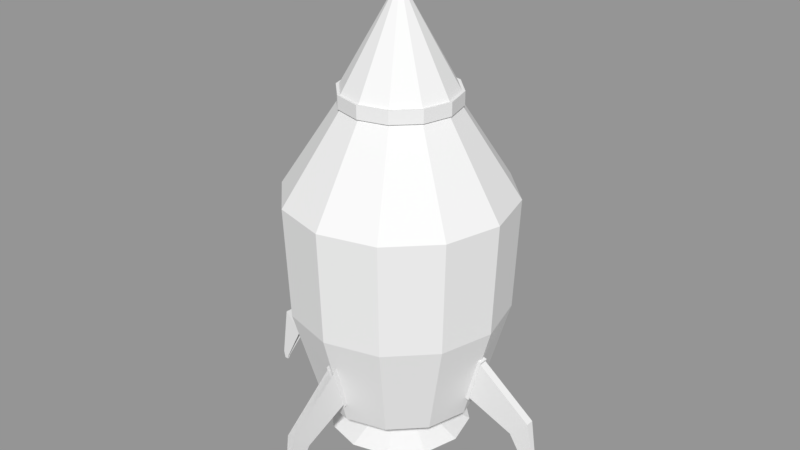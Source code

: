 # Source: Rocket.blend  (saved by Blender 2.79.0; exported with 4.5.12 LTS)
import bpy
from mathutils import Matrix  # noqa: F401  (used for matrix-valued properties, if any)

bpy.ops.wm.read_factory_settings(use_empty=True)
scene = bpy.context.scene
scene.name = 'Scene'

# ---- collections
col_collection_1 = bpy.data.collections.new('Collection 1'); scene.collection.children.link(col_collection_1)

# ---- meshes
me_cylinder_001 = bpy.data.meshes.new('Cylinder.001')
me_cylinder_001.from_pydata([(-2.186e-09, 0.78, -1.0), (-8.283e-09, 0.5385, 0.9203), (0.39, 0.6755, -1.0), (0.2693, 0.4664, 0.9203), (0.6755, 0.39, -1.0), (0.4664, 0.2693, 0.9203), (0.78, -6.47e-08, -1.0), (0.5385, -8.878e-08, 0.9203), (0.6755, -0.39, -1.0), (0.4664, -0.2693, 0.9203), (0.39, -0.6755, -1.0), (0.2693, -0.4664, 0.9203), (1.156e-07, -0.78, -1.0), (7.303e-08, -0.5385, 0.9203), (-0.39, -0.6755, -1.0), (-0.2693, -0.4664, 0.9203), (-0.6755, -0.39, -1.0), (-0.4664, -0.2693, 0.9203), (-0.78, -3.932e-07, -1.0), (-0.5385, -3.156e-07, 0.9203), (-0.6755, 0.39, -1.0), (-0.4664, 0.2693, 0.9203), (-0.39, 0.6755, -1.0), (-0.2693, 0.4664, 0.9203), (1.096e-09, 1.051, -0.3579), (3.22e-09, 1.095, 0.3579), (0.5474, 0.9482, 0.3579), (0.5254, 0.9101, -0.3579), (0.9482, 0.5474, 0.3579), (0.9101, 0.5254, -0.3579), (1.095, -3.476e-08, 0.3579), (1.051, -3.875e-08, -0.3579), (0.9482, -0.5474, 0.3579), (0.9101, -0.5254, -0.3579), (0.5474, -0.9482, 0.3579), (0.5254, -0.9101, -0.3579), (1.685e-07, -1.095, 0.3579), (1.598e-07, -1.051, -0.3579), (-0.5474, -0.9482, 0.3579), (-0.5254, -0.9101, -0.3579), (-0.9482, -0.5474, 0.3579), (-0.9101, -0.5254, -0.3579), (-1.095, -4.959e-07, 0.3579), (-1.051, -4.814e-07, -0.3579), (-0.9482, 0.5474, 0.3579), (-0.9101, 0.5254, -0.3579), (-0.5474, 0.9482, 0.3579), (-0.5254, 0.9101, -0.3579)], [], [(26, 3, 5, 28), (30, 7, 9, 32), (34, 11, 13, 36), (38, 15, 17, 40), (42, 19, 21, 44), (46, 23, 1, 25), (22, 47, 24, 0), (45, 44, 46, 47), (18, 43, 45, 20), (41, 40, 42, 43), (14, 39, 41, 16), (37, 36, 38, 39), (10, 35, 37, 12), (33, 32, 34, 35), (6, 31, 33, 8), (29, 28, 30, 31), (2, 27, 29, 4), (24, 25, 26, 27)])
me_cylinder_001.use_remesh_preserve_volume = False
me_cylinder_001.use_remesh_preserve_attributes = False
me_cylinder_001.use_mirror_vertex_groups = False
me_cylinder_001.update()
me_cylinder = bpy.data.meshes.new('Cylinder')
me_cylinder.from_pydata([(-2.186e-09, 0.78, -1.0), (-8.283e-09, 0.5385, 0.9203), (0.39, 0.6755, -1.0), (0.2693, 0.4664, 0.9203), (0.6755, 0.39, -1.0), (0.4664, 0.2693, 0.9203), (0.78, -6.47e-08, -1.0), (0.5385, -8.878e-08, 0.9203), (0.6755, -0.39, -1.0), (0.4664, -0.2693, 0.9203), (0.39, -0.6755, -1.0), (0.2693, -0.4664, 0.9203), (1.156e-07, -0.78, -1.0), (7.303e-08, -0.5385, 0.9203), (-0.39, -0.6755, -1.0), (-0.2693, -0.4664, 0.9203), (-0.6755, -0.39, -1.0), (-0.4664, -0.2693, 0.9203), (-0.78, -3.932e-07, -1.0), (-0.5385, -3.156e-07, 0.9203), (-0.6755, 0.39, -1.0), (-0.4664, 0.2693, 0.9203), (-0.39, 0.6755, -1.0), (-0.2693, 0.4664, 0.9203), (1.096e-09, 1.051, -0.3579), (3.22e-09, 1.095, 0.3579), (0.5474, 0.9482, 0.3579), (0.5254, 0.9101, -0.3579), (0.9482, 0.5474, 0.3579), (0.9101, 0.5254, -0.3579), (1.095, -3.476e-08, 0.3579), (1.051, -3.875e-08, -0.3579), (0.9482, -0.5474, 0.3579), (0.9101, -0.5254, -0.3579), (0.5474, -0.9482, 0.3579), (0.5254, -0.9101, -0.3579), (1.685e-07, -1.095, 0.3579), (1.598e-07, -1.051, -0.3579), (-0.5474, -0.9482, 0.3579), (-0.5254, -0.9101, -0.3579), (-0.9482, -0.5474, 0.3579), (-0.9101, -0.5254, -0.3579), (-1.095, -4.959e-07, 0.3579), (-1.051, -4.814e-07, -0.3579), (-0.9482, 0.5474, 0.3579), (-0.9101, 0.5254, -0.3579), (-0.5474, 0.9482, 0.3579), (-0.5254, 0.9101, -0.3579), (0.2693, 0.4664, 0.9998), (-1.463e-08, 0.5385, 0.9998), (0.4664, 0.2693, 0.9998), (0.5385, -8.878e-08, 0.9998), (0.4664, -0.2693, 0.9998), (0.2693, -0.4664, 0.9998), (6.668e-08, -0.5385, 0.9998), (-0.2693, -0.4664, 0.9998), (-0.4664, -0.2693, 0.9998), (-0.5385, -3.156e-07, 0.9998), (-0.4664, 0.2693, 0.9998), (-0.2693, 0.4664, 0.9998), (0.2823, 0.489, 0.9184), (-7.419e-09, 0.5647, 0.9184), (0.489, 0.2823, 0.9184), (0.5647, -8.555e-08, 0.9184), (0.489, -0.2823, 0.9184), (0.2823, -0.489, 0.9184), (7.784e-08, -0.5647, 0.9184), (-0.2823, -0.489, 0.9184), (-0.489, -0.2823, 0.9184), (-0.5647, -3.234e-07, 0.9184), (-0.489, 0.2823, 0.9184), (-0.2823, 0.489, 0.9184), (0.2823, 0.489, 1.002), (-1.408e-08, 0.5647, 1.002), (0.489, 0.2823, 1.002), (0.5647, -8.555e-08, 1.002), (0.489, -0.2823, 1.002), (0.2823, -0.489, 1.002), (7.119e-08, -0.5647, 1.002), (-0.2823, -0.489, 1.002), (-0.489, -0.2823, 1.002), (-0.5647, -3.234e-07, 1.002), (-0.489, 0.2823, 1.002), (-0.2823, 0.489, 1.002), (0.04362, 0.07556, 1.525), (-2.943e-08, 0.08725, 1.525), (0.07556, 0.04362, 1.525), (0.08725, -1.413e-07, 1.525), (0.07556, -0.04362, 1.525), (0.04362, -0.07556, 1.525), (-1.625e-08, -0.08725, 1.525), (-0.04362, -0.07556, 1.525), (-0.07556, -0.04362, 1.525), (-0.08725, -1.781e-07, 1.525), (-0.07556, 0.04362, 1.525), (-0.04362, 0.07556, 1.525), (-1.093e-08, 0.2434, -1.0), (0.1217, 0.2108, -1.0), (0.2108, 0.1217, -1.0), (0.2434, -1.261e-07, -1.0), (0.2108, -0.1217, -1.0), (0.1217, -0.2108, -1.0), (2.581e-08, -0.2434, -1.0), (-0.1217, -0.2108, -1.0), (-0.2108, -0.1217, -1.0), (-0.2434, -2.286e-07, -1.0), (-0.2108, 0.1217, -1.0), (-0.1217, 0.2108, -1.0), (-1.938e-08, 0.2434, -1.086), (0.1217, 0.2108, -1.086), (0.2108, 0.1217, -1.086), (0.2434, -1.261e-07, -1.086), (0.2108, -0.1217, -1.086), (0.1217, -0.2108, -1.086), (1.737e-08, -0.2434, -1.086), (-0.1217, -0.2108, -1.086), (-0.2108, -0.1217, -1.086), (-0.2434, -2.286e-07, -1.086), (-0.2108, 0.1217, -1.086), (-0.1217, 0.2108, -1.086), (3.011e-08, 0.6949, -1.232), (0.3474, 0.6018, -1.232), (0.6018, 0.3474, -1.232), (0.6949, -9.917e-08, -1.232), (0.6018, -0.3474, -1.232), (0.3474, -0.6018, -1.232), (1.35e-07, -0.6949, -1.232), (-0.3474, -0.6018, -1.232), (-0.6018, -0.3474, -1.232), (-0.6949, -3.919e-07, -1.232), (-0.6018, 0.3474, -1.232), (-0.3474, 0.6018, -1.232), (1.557e-08, 0.1941, -1.119), (0.09704, 0.1681, -1.119), (0.1681, 0.09704, -1.119), (0.1941, -1.244e-07, -1.119), (0.1681, -0.09704, -1.119), (0.09704, -0.1681, -1.119), (4.487e-08, -0.1941, -1.119), (-0.09704, -0.1681, -1.119), (-0.1681, -0.09704, -1.119), (-0.1941, -2.061e-07, -1.119), (-0.1681, 0.09704, -1.119), (-0.09704, 0.1681, -1.119), (-1.432e-07, 0.1941, -0.5611), (0.09704, 0.1681, -0.5611), (0.1681, 0.09704, -0.5611), (0.1941, -1.244e-07, -0.5611), (0.1681, -0.09704, -0.5611), (0.09704, -0.1681, -0.5611), (-1.139e-07, -0.1941, -0.5611), (-0.09704, -0.1681, -0.5611), (-0.1681, -0.09704, -0.5611), (-0.1941, -2.061e-07, -0.5611), (-0.1681, 0.09704, -0.5611), (-0.09704, 0.1681, -0.5611), (0.8688, -0.03884, -0.8504), (0.9803, -0.03884, -0.5802), (0.8688, 0.03884, -0.8504), (0.9803, 0.03884, -0.5802), (1.334, -0.03884, -0.9696), (1.513, -0.03884, -0.849), (1.334, 0.03884, -0.9696), (1.513, 0.03884, -0.849), (0.8615, 0.04392, -0.8681), (0.8615, -0.04392, -0.8681), (0.9875, -0.04392, -0.5625), (0.9875, 0.04392, -0.5625), (0.8236, 0.04392, -0.8614), (0.8236, -0.04392, -0.8614), (0.9497, -0.04392, -0.5558), (0.9497, 0.04392, -0.5558), (1.614, 0.01072, -1.21), (1.55, 0.01072, -1.231), (1.55, -0.01072, -1.231), (1.614, -0.01072, -1.21), (1.604, 0.00584, -1.262), (1.566, 0.00584, -1.262), (1.566, -0.00584, -1.262), (1.604, -0.00584, -1.262), (-0.8688, 0.03754, -0.8504), (-0.9803, 0.03737, -0.5802), (-0.8687, -0.04015, -0.8504), (-0.9802, -0.04032, -0.5802), (-1.334, 0.03683, -0.9696), (-1.513, 0.03657, -0.849), (-1.334, -0.04085, -0.9696), (-1.513, -0.04112, -0.849), (-0.8614, -0.04521, -0.8681), (-0.8615, 0.04262, -0.8681), (-0.9876, 0.04243, -0.5625), (-0.9875, -0.0454, -0.5625), (-0.8236, -0.04516, -0.8614), (-0.8237, 0.04268, -0.8614), (-0.9498, 0.04249, -0.5558), (-0.9496, -0.04535, -0.5558), (-1.614, -0.01315, -1.21), (-1.55, -0.01306, -1.231), (-1.55, 0.008389, -1.231), (-1.614, 0.008293, -1.21), (-1.604, -0.008256, -1.262), (-1.566, -0.008198, -1.262), (-1.566, 0.003483, -1.262), (-1.604, 0.003425, -1.262), (-0.03056, -0.8691, -0.8504), (-0.02949, -0.9806, -0.5802), (0.04713, -0.8684, -0.8504), (0.04819, -0.9799, -0.5802), (-0.02612, -1.334, -0.9696), (-0.02441, -1.513, -0.849), (0.05156, -1.334, -0.9696), (0.05327, -1.513, -0.849), (0.05213, -0.861, -0.8681), (-0.0357, -0.8619, -0.8681), (-0.0345, -0.9879, -0.5625), (0.05333, -0.9871, -0.5625), (0.05177, -0.8232, -0.8614), (-0.03606, -0.824, -0.8614), (-0.03486, -0.9501, -0.5558), (0.05297, -0.9492, -0.5558), (0.02611, -1.614, -1.21), (0.02551, -1.55, -1.231), (0.004063, -1.55, -1.231), (0.004668, -1.614, -1.21), (0.02114, -1.604, -1.262), (0.02077, -1.566, -1.262), (0.009093, -1.566, -1.262), (0.009461, -1.604, -1.262), (0.02925, 0.8691, -0.8504), (0.02802, 0.9806, -0.5802), (-0.04843, 0.8683, -0.8504), (-0.04966, 0.9798, -0.5802), (0.02411, 1.334, -0.9696), (0.02213, 1.513, -0.849), (-0.05357, 1.334, -0.9696), (-0.05555, 1.513, -0.849), (-0.05343, 0.8609, -0.8681), (0.0344, 0.8619, -0.8681), (0.03301, 0.988, -0.5625), (-0.05482, 0.987, -0.5625), (-0.05301, 0.8231, -0.8614), (0.03482, 0.8241, -0.8614), (0.03343, 0.9501, -0.5558), (-0.0544, 0.9491, -0.5558), (-0.02854, 1.614, -1.21), (-0.02784, 1.55, -1.231), (-0.006398, 1.55, -1.231), (-0.007098, 1.614, -1.21), (-0.02356, 1.604, -1.262), (-0.02313, 1.566, -1.262), (-0.01145, 1.566, -1.262), (-0.01188, 1.604, -1.262)], [], [(25, 1, 3, 26), (160, 162, 173, 174), (28, 5, 7, 30), (161, 160, 174, 175), (32, 9, 11, 34), (162, 163, 172, 173), (36, 13, 15, 38), (172, 175, 179, 176), (40, 17, 19, 42), (164, 165, 169, 168), (9, 7, 63, 64), (44, 21, 23, 46), (166, 167, 171, 170), (6, 8, 100, 99), (165, 166, 170, 169), (47, 46, 25, 24), (20, 45, 47, 22), (169, 170, 171, 168), (156, 157, 166, 165), (43, 42, 44, 45), (16, 41, 43, 18), (159, 158, 164, 167), (158, 156, 165, 164), (39, 38, 40, 41), (12, 37, 39, 14), (167, 164, 168, 171), (163, 159, 157, 161), (35, 34, 36, 37), (8, 33, 35, 10), (158, 162, 160, 156), (160, 161, 157, 156), (31, 30, 32, 33), (4, 29, 31, 6), (163, 161, 175, 172), (158, 159, 163, 162), (27, 26, 28, 29), (0, 24, 27, 2), (157, 159, 167, 166), (49, 59, 95, 85), (48, 50, 74, 72), (56, 57, 81, 80), (49, 48, 72, 73), (23, 21, 70, 71), (13, 11, 65, 66), (55, 56, 80, 79), (54, 55, 79, 78), (3, 1, 61, 60), (17, 15, 67, 68), (7, 5, 62, 63), (53, 54, 78, 77), (66, 65, 77, 78), (65, 64, 76, 77), (64, 63, 75, 76), (61, 71, 83, 73), (60, 61, 73, 72), (63, 62, 74, 75), (71, 70, 82, 83), (62, 60, 72, 74), (70, 69, 81, 82), (69, 68, 80, 81), (68, 67, 79, 80), (67, 66, 78, 79), (19, 17, 68, 69), (57, 58, 82, 81), (50, 51, 75, 74), (5, 3, 60, 62), (58, 59, 83, 82), (15, 13, 66, 67), (1, 23, 71, 61), (51, 52, 76, 75), (59, 49, 73, 83), (52, 53, 77, 76), (11, 9, 64, 65), (21, 19, 69, 70), (84, 85, 95, 94, 93, 92, 91, 90, 89, 88, 87, 86), (50, 48, 84, 86), (57, 56, 92, 93), (54, 53, 89, 90), (51, 50, 86, 87), (58, 57, 93, 94), (55, 54, 90, 91), (52, 51, 87, 88), (59, 58, 94, 95), (48, 49, 85, 84), (56, 55, 91, 92), (53, 52, 88, 89), (96, 97, 109, 108), (22, 0, 96, 107), (0, 2, 97, 96), (4, 6, 99, 98), (20, 22, 107, 106), (2, 4, 98, 97), (18, 20, 106, 105), (16, 18, 105, 104), (14, 16, 104, 103), (12, 14, 103, 102), (10, 12, 102, 101), (8, 10, 101, 100), (118, 119, 131, 130), (103, 104, 116, 115), (100, 101, 113, 112), (107, 96, 108, 119), (97, 98, 110, 109), (104, 105, 117, 116), (101, 102, 114, 113), (98, 99, 111, 110), (105, 106, 118, 117), (102, 103, 115, 114), (99, 100, 112, 111), (106, 107, 119, 118), (123, 124, 136, 135), (108, 109, 121, 120), (115, 116, 128, 127), (112, 113, 125, 124), (119, 108, 120, 131), (109, 110, 122, 121), (116, 117, 129, 128), (113, 114, 126, 125), (110, 111, 123, 122), (117, 118, 130, 129), (114, 115, 127, 126), (111, 112, 124, 123), (135, 136, 148, 147), (130, 131, 143, 142), (120, 121, 133, 132), (127, 128, 140, 139), (124, 125, 137, 136), (131, 120, 132, 143), (121, 122, 134, 133), (128, 129, 141, 140), (125, 126, 138, 137), (122, 123, 135, 134), (129, 130, 142, 141), (126, 127, 139, 138), (144, 145, 146, 147, 148, 149, 150, 151, 152, 153, 154, 155), (142, 143, 155, 154), (132, 133, 145, 144), (139, 140, 152, 151), (136, 137, 149, 148), (143, 132, 144, 155), (133, 134, 146, 145), (140, 141, 153, 152), (137, 138, 150, 149), (134, 135, 147, 146), (141, 142, 154, 153), (138, 139, 151, 150), (177, 176, 179, 178), (173, 172, 176, 177), (175, 174, 178, 179), (174, 173, 177, 178), (185, 184, 198, 199), (186, 187, 196, 197), (189, 190, 194, 193), (193, 194, 195, 192), (180, 181, 190, 189), (183, 182, 188, 191), (191, 188, 192, 195), (184, 185, 181, 180), (182, 183, 187, 186), (201, 200, 203, 202), (197, 196, 200, 201), (199, 198, 202, 203), (209, 208, 222, 223), (210, 211, 220, 221), (213, 214, 218, 217), (217, 218, 219, 216), (204, 205, 214, 213), (207, 206, 212, 215), (215, 212, 216, 219), (208, 209, 205, 204), (206, 207, 211, 210), (225, 224, 227, 226), (221, 220, 224, 225), (223, 222, 226, 227), (233, 232, 246, 247), (234, 235, 244, 245), (237, 238, 242, 241), (241, 242, 243, 240), (228, 229, 238, 237), (231, 230, 236, 239), (239, 236, 240, 243), (232, 233, 229, 228), (230, 231, 235, 234), (249, 248, 251, 250), (245, 244, 248, 249), (247, 246, 250, 251)])
me_cylinder.use_remesh_preserve_volume = False
me_cylinder.use_remesh_preserve_attributes = False
me_cylinder.use_mirror_vertex_groups = False
me_cylinder.update()

# ---- objects
ob_rocket_001 = bpy.data.objects.new('Rocket.001', me_cylinder_001)
ob_rocket = bpy.data.objects.new('Rocket', me_cylinder)

# ---- transforms, parenting, visibility, modifiers, constraints
ob_rocket_001.location = (-2.384e-05, -0.003196, 0.7234)
ob_rocket_001.scale = (0.3754, 0.3754, 0.5732)
ob_rocket_001.lineart.crease_threshold = 0.0
ob_rocket.location = (-2.384e-05, -0.003196, 0.7234)
ob_rocket.scale = (0.3754, 0.3754, 0.5732)
ob_rocket.lineart.crease_threshold = 0.0

# ---- collection membership
col_collection_1.objects.link(ob_rocket_001)
col_collection_1.objects.link(ob_rocket)

# ---- scene / render settings (as saved in the file)
scene.frame_start = 1; scene.frame_end = 250; scene.frame_set(1)
scene.render.engine = 'BLENDER_EEVEE_NEXT'
scene.render.resolution_percentage = 50
scene.render.dither_intensity = 0.0
scene.cycles.use_denoising = False
scene.cycles.samples = 128
scene.cycles.sampling_pattern = 'TABULATED_SOBOL'
scene.cycles.use_adaptive_sampling = False
scene.cycles.use_light_tree = False
scene.cycles.blur_glossy = 0.0
scene.cycles.sample_clamp_indirect = 0.0
scene.view_settings.view_transform = 'Standard'
bpy.context.view_layer.update()

# ---- added for rendering (the .blend has no active camera and no usable light): camera, sun + grey world if the file has none
cam_auto = bpy.data.cameras.new('AutoCamera')
cam_auto.lens = 50.0
cam_auto.sensor_width = 36.0
cam_auto.clip_end = 1000.0
ob_auto_camera = bpy.data.objects.new('AutoCamera', cam_auto)
scene.collection.objects.link(ob_auto_camera)
ob_auto_camera.location = (2.16756, -2.6043, 2.53275)
ob_auto_camera.rotation_euler = (1.09748, -7.21219e-08, 0.694738)
scene.camera = ob_auto_camera
light_auto_sun = bpy.data.lights.new('AutoSun', 'SUN')
light_auto_sun.energy = 3.0
light_auto_sun.angle = 0.0523599
ob_auto_sun = bpy.data.objects.new('AutoSun', light_auto_sun)
scene.collection.objects.link(ob_auto_sun)
ob_auto_sun.rotation_euler = (0.872665, 0.174533, 0.523599)
if scene.world is None:
    world_auto = bpy.data.worlds.new('AutoWorld')
    world_auto.color = (0.3, 0.3, 0.3)
    scene.world = world_auto
bpy.context.view_layer.update()
